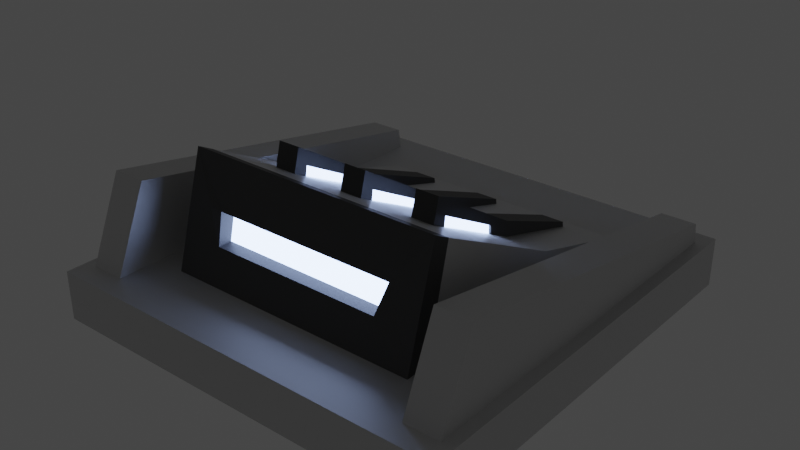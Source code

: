 # Source: ConveyorElevatorPlatformSource.blend  (saved by Blender 2.93.20; exported with 4.5.12 LTS)
import bpy
from mathutils import Matrix  # noqa: F401  (used for matrix-valued properties, if any)

bpy.ops.wm.read_factory_settings(use_empty=True)
scene = bpy.context.scene
scene.name = 'Scene'

# ---- collections
col_collection = bpy.data.collections.new('Collection'); scene.collection.children.link(col_collection)

# ---- materials (node trees are filled in below, after node groups)
mat_material_002 = bpy.data.materials.new('Material.002')
mat_material_002.alpha_threshold = 0.0
mat_material_002.use_transparent_shadow = False
mat_material_002.line_color = (0.0, 0.0, 0.0, 1.0)
mat_cannonemission = bpy.data.materials.new('cannonEmission')
mat_cannonemission.use_transparent_shadow = False
mat_material_001 = bpy.data.materials.new('Material.001')
mat_material_001.use_transparent_shadow = False

# ---- material node trees
mat_material_002.use_nodes = True; mat_material_002.node_tree.nodes.clear()
_N = mat_material_002.node_tree.nodes; _L = mat_material_002.node_tree.links
n0 = _N.new('ShaderNodeOutputMaterial'); n0.name = 'Material Output'; n0.location = (300, 300)
n1 = _N.new('ShaderNodeBsdfPrincipled'); n1.name = 'Principled BSDF'; n1.location = (10, 300)
n1.distribution = 'GGX'
n1.subsurface_method = 'BURLEY'
n1.inputs[1].default_value = 0.875
n1.inputs[2].default_value = 0.6206
n1.inputs[3].default_value = 1.45
n1.inputs[13].default_value = 0.6838
n1.inputs[14].default_value = (0.9915, 0.9915, 0.9915, 1.0)
n1.inputs[15].default_value = 0.4559
n1.inputs[16].default_value = 0.3235
n1.inputs[19].default_value = 0.08824
n1.inputs[20].default_value = 0.1329
n1.inputs[24].default_value = 0.08529
n1.inputs[27].default_value = (0.0, 0.0, 0.0, 1.0)
n1.inputs[28].default_value = 1.0
_L.new(n1.outputs[0], n0.inputs[0])
n0.is_active_output = True
mat_cannonemission.use_nodes = True; mat_cannonemission.node_tree.nodes.clear()
_N = mat_cannonemission.node_tree.nodes; _L = mat_cannonemission.node_tree.links
n0 = _N.new('ShaderNodeOutputMaterial'); n0.name = 'Material Output'; n0.location = (300, 300)
n1 = _N.new('ShaderNodeEmission'); n1.name = 'Emission'; n1.location = (10, 300)
n1.inputs[0].default_value = (0.4179, 0.5647, 1.0, 1.0)
n1.inputs[1].default_value = 7.7
_L.new(n1.outputs[0], n0.inputs[0])
n0.is_active_output = True
mat_material_001.use_nodes = True; mat_material_001.node_tree.nodes.clear()
_N = mat_material_001.node_tree.nodes; _L = mat_material_001.node_tree.links
n0 = _N.new('ShaderNodeBsdfPrincipled'); n0.name = 'Principled BSDF'; n0.location = (10, 300)
n0.distribution = 'GGX'
n0.subsurface_method = 'BURLEY'
n0.inputs[0].default_value = (0.0668, 0.0668, 0.0668, 1.0)
n0.inputs[1].default_value = 0.2059
n0.inputs[3].default_value = 1.45
n0.inputs[27].default_value = (0.0, 0.0, 0.0, 1.0)
n0.inputs[28].default_value = 1.0
n1 = _N.new('ShaderNodeOutputMaterial'); n1.name = 'Material Output'; n1.location = (300, 300)
_L.new(n0.outputs[0], n1.inputs[0])
n1.is_active_output = True

# ---- world
world_world = bpy.data.worlds.new('World'); scene.world = world_world
world_world.use_nodes = True; world_world.node_tree.nodes.clear()
_N = world_world.node_tree.nodes; _L = world_world.node_tree.links
n0 = _N.new('ShaderNodeOutputWorld'); n0.name = 'World Output'; n0.location = (300, 300)
n1 = _N.new('ShaderNodeBackground'); n1.name = 'Background'; n1.location = (10, 300)
n1.inputs[0].default_value = (0.05088, 0.05088, 0.05088, 1.0)
_L.new(n1.outputs[0], n0.inputs[0])
n0.is_active_output = True
world_world.color = (0.05088, 0.05088, 0.05088)
world_world.use_sun_shadow = False
world_world.sun_shadow_jitter_overblur = 0.0

# ---- meshes
me_cube = bpy.data.meshes.new('Cube')
me_cube.from_pydata([(-0.845, 0.8612, 1.2), (-0.845, 0.8612, 1.0), (-0.845, -0.8729, 1.2), (-0.845, -0.8729, 1.0), (-0.5296, 0.595, 1.2), (-0.6545, -0.8145, 1.085), (-0.7973, -0.8145, 1.085), (-0.6545, 0.7993, 1.132), (-0.7973, 0.7993, 1.132), (-0.7973, 0.63, 1.535), (-0.7973, -0.7832, 1.284), (-0.6545, -0.7832, 1.284), (-0.6545, 0.63, 1.535), (-0.5296, 0.4658, 1.649), (0.845, 0.8612, 1.2), (0.845, 0.8612, 1.0), (0.845, -0.8729, 1.2), (0.845, -0.8729, 1.0), (0.5296, 0.595, 1.2), (0.6545, -0.8145, 1.085), (0.7973, -0.8145, 1.085), (0.6545, 0.7993, 1.132), (0.7973, 0.7993, 1.132), (0.7973, 0.63, 1.535), (0.7973, -0.7832, 1.284), (0.6545, -0.7832, 1.284), (0.6545, 0.63, 1.535), (-4.325e-07, 0.8612, 1.0), (4.849e-07, -0.8729, 1.2), (4.849e-07, -0.8729, 1.0), (-4.325e-07, 0.8612, 1.2), (-0.3606, -0.1668, 1.396), (-0.3138, 0.2323, 1.64), (-0.3517, 0.1952, 1.556), (-0.3517, -0.06699, 1.417), (-0.3517, 0.219, 1.376), (-0.3517, -0.07248, 1.281), (-0.3606, 0.1952, 1.556), (-0.3606, -0.06699, 1.417), (-0.3606, 0.219, 1.376), (-0.3606, -0.07248, 1.281), (-0.3606, 0.2323, 1.64), (-0.3606, -0.5693, 1.138), (-0.3606, -0.552, 1.242), (-0.3606, 0.3012, 1.375), (-0.267, -0.1668, 1.396), (-0.3138, -0.1668, 1.396), (-0.3138, -0.552, 1.242), (-0.3138, 0.3012, 1.375), (-0.3138, -0.5693, 1.138), (-0.2759, 0.1952, 1.556), (-0.2759, -0.06699, 1.417), (-0.2759, 0.219, 1.376), (-0.2759, -0.07248, 1.281), (-0.267, 0.1952, 1.556), (-0.267, -0.06699, 1.417), (-0.267, 0.219, 1.376), (-0.267, -0.07248, 1.281), (-0.267, 0.2323, 1.64), (0.3138, -0.1668, 1.396), (-0.267, -0.552, 1.242), (0.04682, -0.5693, 1.138), (0.04682, 0.3012, 1.375), (0.04682, -0.552, 1.242), (0.04682, 0.2323, 1.64), (0.04682, -0.07248, 1.281), (0.04682, 0.219, 1.376), (0.04682, -0.06699, 1.417), (0.04682, 0.1952, 1.556), (0.03789, -0.07248, 1.281), (0.03789, 0.219, 1.376), (0.03789, -0.06699, 1.417), (0.03789, 0.1952, 1.556), (2.992e-07, -0.5693, 1.138), (-4.672e-07, 0.3012, 1.375), (2.843e-07, -0.552, 1.242), (-1.947e-07, -0.1668, 1.396), (0.04682, -0.1668, 1.396), (-0.04682, -0.5693, 1.138), (-0.04682, 0.3012, 1.375), (-0.04682, -0.552, 1.242), (-0.04682, 0.2323, 1.64), (-0.04682, -0.07248, 1.281), (-0.04682, 0.219, 1.376), (-0.04682, -0.06699, 1.417), (-0.04682, 0.1952, 1.556), (-0.03789, -0.07248, 1.281), (-0.03789, 0.219, 1.376), (-0.03789, -0.06699, 1.417), (-0.03789, 0.1952, 1.556), (-4.612e-07, 0.2323, 1.64), (-0.04682, -0.1668, 1.396), (0.3606, -0.5693, 1.138), (0.3606, 0.3012, 1.375), (0.3606, -0.552, 1.242), (0.3606, 0.2323, 1.64), (0.3606, -0.07248, 1.281), (0.3606, 0.219, 1.376), (0.3606, -0.06699, 1.417), (0.3606, 0.1952, 1.556), (0.3517, -0.07248, 1.281), (0.3517, 0.219, 1.376), (0.3517, -0.06699, 1.417), (0.3517, 0.1952, 1.556), (0.3606, -0.1668, 1.396), (0.267, -0.5693, 1.138), (0.267, 0.3012, 1.375), (0.267, -0.552, 1.242), (0.267, 0.2323, 1.64), (0.267, -0.07248, 1.281), (0.267, 0.219, 1.376), (0.267, -0.06699, 1.417), (0.267, 0.1952, 1.556), (0.2759, -0.07248, 1.281), (0.2759, 0.219, 1.376), (0.2759, -0.06699, 1.417), (0.2759, 0.1952, 1.556), (0.3138, -0.5693, 1.138), (0.3138, 0.3012, 1.375), (0.3138, -0.552, 1.242), (0.3138, 0.2323, 1.64), (0.267, -0.1668, 1.396), (-0.5296, -0.625, 1.2), (0.5296, -0.625, 1.2), (0.5296, 0.4658, 1.649), (0.5296, -0.1668, 1.332), (-0.5296, -0.1668, 1.332), (-0.267, 0.3012, 1.375), (-0.267, -0.5693, 1.138), (0.5296, 0.3994, 1.615), (-0.5296, 0.3994, 1.615), (-0.5296, 0.4986, 1.2), (0.5296, 0.4986, 1.2), (-0.3834, 0.5081, 1.453), (-0.3576, 0.5529, 1.341), (0.3834, 0.5081, 1.453), (0.3576, 0.5529, 1.341), (-0.3834, 0.4448, 1.453), (-0.3576, 0.4965, 1.341), (0.3834, 0.4448, 1.453), (0.3576, 0.4965, 1.341)], [], [(30, 0, 2, 28), (29, 28, 2, 3), (3, 2, 0, 1), (125, 126, 122, 123), (131, 122, 126, 130), (7, 5, 6, 8), (12, 9, 10, 11), (7, 8, 9, 12), (5, 7, 12, 11), (6, 5, 11, 10), (8, 6, 10, 9), (1, 0, 30, 27), (1, 27, 29, 3), (30, 28, 16, 14), (29, 17, 16, 28), (17, 15, 14, 16), (132, 129, 125, 123), (21, 22, 20, 19), (26, 25, 24, 23), (21, 26, 23, 22), (19, 25, 26, 21), (20, 24, 25, 19), (22, 23, 24, 20), (15, 27, 30, 14), (15, 17, 29, 27), (31, 43, 47, 46), (36, 34, 33, 35), (40, 36, 35, 39), (41, 37, 38, 43, 31), (42, 40, 39, 44), (43, 38, 40, 42), (39, 35, 33, 37), (44, 41, 32, 48), (41, 31, 46, 32), (44, 48, 49, 42), (37, 33, 34, 38), (58, 32, 46, 45), (57, 56, 52, 53), (128, 127, 56, 57), (54, 55, 51, 50), (127, 58, 54, 56), (127, 48, 32, 58), (49, 128, 60, 47), (55, 57, 53, 51), (58, 45, 60, 55, 54), (53, 52, 50, 51), (127, 128, 49, 48), (49, 47, 43, 42), (45, 46, 47, 60), (38, 34, 36, 40), (56, 54, 50, 52), (44, 39, 37, 41), (60, 128, 57, 55), (62, 64, 68, 66), (73, 61, 63, 75), (67, 65, 69, 71), (64, 77, 63, 67, 68), (61, 62, 66, 65), (63, 61, 65, 67), (69, 70, 72, 71), (68, 67, 71, 72), (66, 68, 72, 70), (65, 66, 70, 69), (62, 74, 90, 64), (64, 90, 76, 77), (62, 61, 73, 74), (77, 76, 75, 63), (79, 83, 85, 81), (73, 75, 80, 78), (84, 88, 86, 82), (81, 85, 84, 80, 91), (78, 82, 83, 79), (80, 84, 82, 78), (86, 88, 89, 87), (85, 89, 88, 84), (83, 87, 89, 85), (82, 86, 87, 83), (79, 81, 90, 74), (81, 91, 76, 90), (79, 74, 73, 78), (91, 80, 75, 76), (93, 95, 99, 97), (117, 92, 94, 119), (98, 96, 100, 102), (95, 104, 94, 98, 99), (92, 93, 97, 96), (94, 92, 96, 98), (100, 101, 103, 102), (99, 98, 102, 103), (97, 99, 103, 101), (96, 97, 101, 100), (93, 118, 120, 95), (95, 120, 59, 104), (93, 92, 117, 118), (104, 59, 119, 94), (106, 110, 112, 108), (117, 119, 107, 105), (111, 115, 113, 109), (108, 112, 111, 107, 121), (105, 109, 110, 106), (107, 111, 109, 105), (113, 115, 116, 114), (112, 116, 115, 111), (110, 114, 116, 112), (109, 113, 114, 110), (106, 108, 120, 118), (108, 121, 59, 120), (106, 118, 117, 105), (121, 107, 119, 59), (129, 130, 126, 125), (124, 18, 136, 135), (124, 13, 130, 129), (18, 124, 129, 132), (4, 131, 130, 13), (136, 134, 138, 140), (18, 4, 134, 136), (4, 13, 133, 134), (13, 124, 135, 133), (138, 137, 139, 140), (133, 135, 139, 137), (135, 136, 140, 139), (134, 133, 137, 138)])
me_cube.polygons.foreach_set('material_index', [0, 0, 0, 0, 0, 0, 0, 0, 0, 0, 0, 0, 0, 0, 0, 0, 0, 0, 0, 0, 0, 0, 0, 0, 0, 2, 1, 2, 2, 2, 2, 2, 2, 2, 2, 2, 2, 2, 2, 2, 2, 2, 2, 2, 2, 1, 2, 2, 2, 2, 2, 2, 2, 2, 2, 2, 2, 2, 2, 1, 2, 2, 2, 2, 2, 2, 2, 2, 2, 2, 2, 2, 2, 1, 2, 2, 2, 2, 2, 2, 2, 2, 2, 2, 2, 2, 2, 1, 2, 2, 2, 2, 2, 2, 2, 2, 2, 2, 2, 2, 2, 1, 2, 2, 2, 2, 2, 2, 2, 0, 2, 2, 2, 2, 2, 2, 2, 2, 1, 2, 2, 2])
_uv = me_cube.uv_layers.new(name='UVMap')
_uv.uv.foreach_set('vector', [0.4657, 0.1256, 0.4657, 0.2236, 0.2767, 0.2236, 0.2767, 0.1256, 0.6533, 0.1256, 0.6301, 0.1256, 0.6301, 0.02763, 0.6533, 0.02763, 0.7177, 0.4799, 0.6945, 0.4799, 0.6945, 0.2789, 0.7177, 0.2789, 0.02763, 0.3604, 0.1505, 0.3604, 0.1505, 0.4155, 0.02763, 0.4155, 0.03189, 0.5913, 0.08148, 0.4708, 0.07541, 0.5257, 0.08075, 0.5989, 0.393, 0.7031, 0.393, 0.5213, 0.4095, 0.5213, 0.4095, 0.7031, 0.6326, 0.6992, 0.616, 0.6992, 0.616, 0.5352, 0.6326, 0.5352, 0.8467, 0.5352, 0.8632, 0.5352, 0.8632, 0.5846, 0.8467, 0.5846, 0.4582, 0.2789, 0.4582, 0.4661, 0.4109, 0.4478, 0.4352, 0.2832, 0.849, 0.4387, 0.8656, 0.4387, 0.8656, 0.4619, 0.849, 0.4619, 0.3556, 0.2789, 0.3556, 0.4661, 0.3326, 0.4618, 0.3083, 0.2971, 0.2057, 0.5213, 0.2286, 0.5213, 0.2286, 0.6193, 0.2057, 0.6193, 0.02763, 0.2236, 0.02763, 0.1256, 0.2214, 0.1256, 0.2214, 0.2236, 0.4657, 0.1256, 0.2767, 0.1256, 0.2767, 0.02763, 0.4657, 0.02763, 0.6533, 0.1256, 0.6533, 0.2236, 0.6301, 0.2236, 0.6301, 0.1256, 0.6392, 0.2789, 0.6392, 0.4799, 0.616, 0.4799, 0.616, 0.2789, 0.5252, 0.04394, 0.5741, 0.03627, 0.5688, 0.1095, 0.5748, 0.1644, 0.5135, 0.5213, 0.53, 0.5213, 0.53, 0.7031, 0.5135, 0.7031, 0.6879, 0.6992, 0.6879, 0.5352, 0.7044, 0.5352, 0.7044, 0.6992, 0.2223, 0.7726, 0.2223, 0.822, 0.2057, 0.822, 0.2057, 0.7726, 0.5608, 0.4661, 0.5378, 0.4618, 0.5135, 0.2971, 0.5608, 0.2789, 0.8617, 0.05084, 0.8617, 0.02763, 0.8782, 0.02763, 0.8782, 0.05084, 0.253, 0.4661, 0.2057, 0.4478, 0.23, 0.2832, 0.253, 0.2789, 0.2057, 0.7173, 0.2057, 0.6193, 0.2286, 0.6193, 0.2286, 0.7173, 0.02763, 0.02763, 0.2214, 0.02763, 0.2214, 0.1256, 0.02763, 0.1256, 0.6822, 0.8025, 0.6822, 0.7544, 0.6876, 0.7544, 0.6876, 0.8025, 0.8675, 0.7739, 0.8527, 0.7684, 0.8467, 0.7345, 0.8675, 0.7383, 0.9185, 0.5352, 0.9195, 0.5352, 0.9195, 0.5707, 0.9185, 0.5707, 0.7597, 0.6954, 0.7679, 0.7021, 0.7756, 0.7357, 0.7803, 0.7953, 0.7749, 0.7475, 0.7914, 0.8004, 0.7905, 0.7405, 0.7889, 0.705, 0.7914, 0.6958, 0.7803, 0.7953, 0.7756, 0.7357, 0.7905, 0.7405, 0.7914, 0.8004, 0.08394, 0.9177, 0.08497, 0.9177, 0.08497, 0.9385, 0.08394, 0.9385, 0.8517, 0.1879, 0.8517, 0.2195, 0.8462, 0.2195, 0.8462, 0.1879, 0.6822, 0.8557, 0.6822, 0.8025, 0.6876, 0.8025, 0.6876, 0.8557, 0.7955, 0.02763, 0.801, 0.02763, 0.801, 0.1322, 0.7955, 0.1322, 0.9345, 0.06125, 0.9335, 0.06125, 0.9335, 0.02763, 0.9345, 0.02763, 0.693, 0.8557, 0.6876, 0.8557, 0.6876, 0.8025, 0.693, 0.8025, 0.2057, 0.9128, 0.2057, 0.8773, 0.2068, 0.8773, 0.2068, 0.9128, 0.05935, 0.6628, 0.05935, 0.7674, 0.05681, 0.7583, 0.05848, 0.7228, 0.9208, 0.4724, 0.9208, 0.4387, 0.9219, 0.4387, 0.9219, 0.4724, 0.05935, 0.7674, 0.02763, 0.7678, 0.03587, 0.7611, 0.05681, 0.7583, 0.8408, 0.1879, 0.8462, 0.1879, 0.8462, 0.2195, 0.8408, 0.2195, 0.6215, 0.9109, 0.6269, 0.9109, 0.6269, 0.923, 0.6215, 0.923, 0.9615, 0.2942, 0.9615, 0.2789, 0.9625, 0.2789, 0.9625, 0.2942, 0.02763, 0.7678, 0.04282, 0.7157, 0.04827, 0.6679, 0.0435, 0.7275, 0.03587, 0.7611, 0.8675, 0.8291, 0.8675, 0.8647, 0.8467, 0.8685, 0.8527, 0.8346, 0.8064, 0.02763, 0.8064, 0.1322, 0.801, 0.1322, 0.801, 0.02763, 0.6215, 0.9109, 0.6215, 0.923, 0.616, 0.923, 0.616, 0.9109, 0.693, 0.8025, 0.6876, 0.8025, 0.6876, 0.7544, 0.693, 0.7544, 0.9643, 0.2032, 0.9632, 0.2032, 0.9632, 0.1879, 0.9643, 0.1879, 0.8477, 0.9237, 0.8477, 0.9446, 0.8467, 0.9446, 0.8467, 0.9237, 0.7914, 0.6958, 0.7889, 0.705, 0.7679, 0.7021, 0.7597, 0.6954, 0.04827, 0.6679, 0.05935, 0.6628, 0.05848, 0.7228, 0.0435, 0.7275, 0.7403, 0.1322, 0.7086, 0.1326, 0.7168, 0.1259, 0.7377, 0.1231, 0.4603, 0.9026, 0.4658, 0.9026, 0.4658, 0.9146, 0.4603, 0.9146, 0.9713, 0.3817, 0.9713, 0.3664, 0.9724, 0.3664, 0.9724, 0.3817, 0.7086, 0.1326, 0.7237, 0.08051, 0.7292, 0.03273, 0.7244, 0.09232, 0.7168, 0.1259, 0.7403, 0.02763, 0.7403, 0.1322, 0.7377, 0.1231, 0.7394, 0.08758, 0.7292, 0.03273, 0.7403, 0.02763, 0.7394, 0.08758, 0.7244, 0.09232, 0.8675, 0.6399, 0.8675, 0.6754, 0.8467, 0.6792, 0.8527, 0.6453, 0.9238, 0.8291, 0.9238, 0.8628, 0.9227, 0.8628, 0.9227, 0.8291, 0.1413, 0.9177, 0.1413, 0.9385, 0.1402, 0.9385, 0.1402, 0.9177, 0.7607, 0.8557, 0.7607, 0.8912, 0.7597, 0.8912, 0.7597, 0.8557, 0.7747, 0.1879, 0.7801, 0.1879, 0.7801, 0.2195, 0.7747, 0.2195, 0.8499, 0.3801, 0.8445, 0.3801, 0.8445, 0.3269, 0.8499, 0.3269, 0.773, 0.3835, 0.773, 0.2789, 0.7784, 0.2789, 0.7784, 0.3835, 0.8499, 0.3269, 0.8445, 0.3269, 0.8445, 0.2789, 0.8499, 0.2789, 0.3155, 0.6998, 0.313, 0.709, 0.2921, 0.7061, 0.2838, 0.6994, 0.4603, 0.9026, 0.4603, 0.9146, 0.4549, 0.9146, 0.4549, 0.9026, 0.9345, 0.1319, 0.9335, 0.1319, 0.9335, 0.1165, 0.9345, 0.1165, 0.2838, 0.6994, 0.2921, 0.7061, 0.2997, 0.7397, 0.3045, 0.7993, 0.299, 0.7515, 0.3155, 0.8044, 0.3147, 0.7444, 0.313, 0.709, 0.3155, 0.6998, 0.3045, 0.7993, 0.2997, 0.7397, 0.3147, 0.7444, 0.3155, 0.8044, 0.04842, 0.8624, 0.03368, 0.857, 0.02763, 0.8231, 0.04842, 0.8269, 0.9227, 0.6399, 0.9238, 0.6399, 0.9238, 0.6735, 0.9227, 0.6735, 0.02763, 0.9177, 0.02867, 0.9177, 0.02867, 0.9385, 0.02763, 0.9385, 0.9052, 0.2789, 0.9062, 0.2789, 0.9062, 0.3144, 0.9052, 0.3144, 0.7855, 0.1879, 0.7855, 0.2195, 0.7801, 0.2195, 0.7801, 0.1879, 0.8391, 0.3801, 0.8391, 0.3269, 0.8445, 0.3269, 0.8445, 0.3801, 0.7838, 0.3835, 0.7784, 0.3835, 0.7784, 0.2789, 0.7838, 0.2789, 0.8391, 0.3269, 0.8391, 0.2789, 0.8445, 0.2789, 0.8445, 0.3269, 0.7914, 0.6398, 0.7597, 0.6402, 0.7679, 0.6335, 0.7889, 0.6306, 0.9106, 0.3696, 0.9161, 0.3696, 0.9161, 0.3817, 0.9106, 0.3817, 0.2838, 0.9658, 0.2838, 0.9504, 0.2849, 0.9504, 0.2849, 0.9658, 0.7597, 0.6402, 0.7749, 0.5881, 0.7803, 0.5403, 0.7756, 0.5999, 0.7679, 0.6335, 0.7914, 0.5352, 0.7914, 0.6398, 0.7889, 0.6306, 0.7905, 0.5951, 0.7803, 0.5403, 0.7914, 0.5352, 0.7905, 0.5951, 0.7756, 0.5999, 0.1245, 0.8231, 0.1245, 0.8586, 0.1037, 0.8624, 0.1097, 0.8285, 0.5244, 0.9302, 0.5244, 0.8966, 0.5254, 0.8966, 0.5254, 0.9302, 0.6832, 0.9109, 0.6832, 0.9318, 0.6822, 0.9318, 0.6822, 0.9109, 0.908, 0.1879, 0.908, 0.2234, 0.9069, 0.2234, 0.9069, 0.1879, 0.7086, 0.1879, 0.714, 0.1879, 0.714, 0.2195, 0.7086, 0.2195, 0.6269, 0.8557, 0.6215, 0.8557, 0.6215, 0.8025, 0.6269, 0.8025, 0.1368, 0.5754, 0.1368, 0.4708, 0.1422, 0.4708, 0.1422, 0.5754, 0.6269, 0.8025, 0.6215, 0.8025, 0.6215, 0.7544, 0.6269, 0.7544, 0.1463, 0.6632, 0.1438, 0.6724, 0.1229, 0.6695, 0.1146, 0.6628, 0.9106, 0.3696, 0.9106, 0.3817, 0.9052, 0.3817, 0.9052, 0.3696, 0.7607, 0.9618, 0.7597, 0.9618, 0.7597, 0.9464, 0.7607, 0.9464, 0.1146, 0.6628, 0.1229, 0.6695, 0.1305, 0.7031, 0.1352, 0.7627, 0.1298, 0.7149, 0.1463, 0.7678, 0.1455, 0.7079, 0.1438, 0.6724, 0.1463, 0.6632, 0.1352, 0.7627, 0.1305, 0.7031, 0.1455, 0.7079, 0.1463, 0.7678, 0.7937, 0.4781, 0.779, 0.4727, 0.773, 0.4387, 0.7937, 0.4426, 0.9238, 0.7681, 0.9227, 0.7681, 0.9227, 0.7345, 0.9238, 0.7345, 0.9227, 0.918, 0.9238, 0.918, 0.9238, 0.9389, 0.9227, 0.9389, 0.2849, 0.8952, 0.2838, 0.8952, 0.2838, 0.8597, 0.2849, 0.8597, 0.7194, 0.1879, 0.7194, 0.2195, 0.714, 0.2195, 0.714, 0.1879, 0.616, 0.8557, 0.616, 0.8025, 0.6215, 0.8025, 0.6215, 0.8557, 0.1476, 0.5754, 0.1422, 0.5754, 0.1422, 0.4708, 0.1476, 0.4708, 0.616, 0.8025, 0.616, 0.7544, 0.6215, 0.7544, 0.6215, 0.8025, 0.02763, 0.2875, 0.1505, 0.2875, 0.1505, 0.3604, 0.02763, 0.3604, 0.3377, 0.6441, 0.2838, 0.6441, 0.3007, 0.6242, 0.3144, 0.6272, 0.02763, 0.2789, 0.1505, 0.2789, 0.1505, 0.2875, 0.02763, 0.2875, 0.521, 0.03361, 0.5748, 0.02763, 0.5741, 0.03627, 0.5252, 0.04394, 0.02763, 0.6016, 0.03189, 0.5913, 0.08075, 0.5989, 0.08148, 0.6076, 0.5306, 0.7584, 0.5306, 0.8413, 0.5244, 0.8413, 0.5244, 0.7584, 0.2838, 0.6441, 0.2838, 0.5213, 0.3007, 0.5413, 0.3007, 0.6242, 0.2838, 0.5213, 0.3377, 0.5213, 0.3144, 0.5383, 0.3007, 0.5413, 0.3377, 0.5213, 0.3377, 0.6441, 0.3144, 0.6272, 0.3144, 0.5383, 0.393, 0.7614, 0.4068, 0.7584, 0.4068, 0.8473, 0.393, 0.8443, 0.4691, 0.7584, 0.4691, 0.8473, 0.4621, 0.8473, 0.4621, 0.7584, 0.393, 0.9166, 0.3937, 0.9026, 0.3996, 0.9053, 0.3996, 0.9196, 0.8624, 0.1232, 0.8617, 0.1092, 0.8683, 0.1061, 0.8683, 0.1204])
me_cube.materials.append(mat_material_002)
me_cube.materials.append(mat_cannonemission)
me_cube.materials.append(mat_material_001)
me_cube.use_remesh_preserve_volume = False
me_cube.use_remesh_preserve_attributes = False
me_cube.use_mirror_vertex_groups = False
me_cube.update()

# ---- objects
ob_cube = bpy.data.objects.new('Cube', me_cube)

# ---- transforms, parenting, visibility, modifiers, constraints
ob_cube.location = (0.0, 2.384e-07, 0.0)
ob_cube.rotation_euler = (0.0, -0.0, 3.142)
ob_cube.lock_rotations_4d = False
ob_cube.empty_display_type = 'ARROWS'
ob_cube.lineart.crease_threshold = 0.0

# ---- collection membership
col_collection.objects.link(ob_cube)

# ---- scene / render settings (as saved in the file)
scene.frame_start = 1; scene.frame_end = 250; scene.frame_set(29)
scene.render.engine = 'BLENDER_EEVEE_NEXT'
scene.cycles.use_denoising = False
scene.cycles.samples = 128
scene.cycles.sampling_pattern = 'TABULATED_SOBOL'
scene.cycles.use_adaptive_sampling = False
scene.cycles.use_light_tree = False
scene.eevee.use_gtao = True
scene.eevee.use_raytracing = True
scene.view_settings.view_transform = 'Filmic'
bpy.context.view_layer.update()

# ---- added for rendering (the .blend has no active camera): camera
cam_auto = bpy.data.cameras.new('AutoCamera')
cam_auto.lens = 50.0
cam_auto.sensor_width = 36.0
cam_auto.clip_end = 1000.0
ob_auto_camera = bpy.data.objects.new('AutoCamera', cam_auto)
scene.collection.objects.link(ob_auto_camera)
ob_auto_camera.location = (2.31941, -2.77746, 3.18007)
ob_auto_camera.rotation_euler = (1.09748, -7.21219e-08, 0.694738)
scene.camera = ob_auto_camera
bpy.context.view_layer.update()
